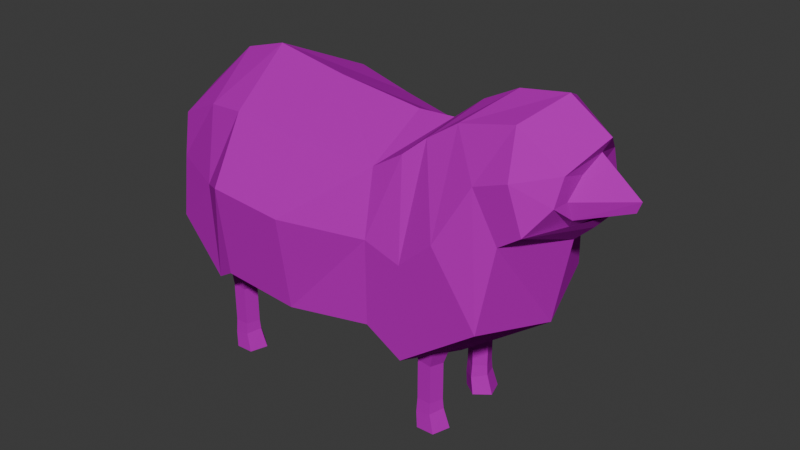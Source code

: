 # Source: sheep.blend  (saved by Blender 4.2.66; exported with 4.5.12 LTS)
import bpy
from mathutils import Matrix  # noqa: F401  (used for matrix-valued properties, if any)

bpy.ops.wm.read_factory_settings(use_empty=True)
scene = bpy.context.scene
scene.name = 'Scene'

# ---- collections
col_collection = bpy.data.collections.new('Collection'); scene.collection.children.link(col_collection)

# ---- images (referenced by path relative to the original .blend; pixels are not part of the script)
import os
ASSET_DIR = os.environ.get("B2B_ASSET_DIR", "")  # directory of the original .blend (textures are referenced by path, not embedded)
HERE = os.path.dirname(os.path.abspath(__file__))  # packed textures are extracted next to this script under _unpacked/

def load_image(name, relpath, width, height, colorspace="sRGB"):
    """Load a texture the original file referenced (path relative to the .blend, or extracted next to this script)."""
    p = next((c for c in (os.path.join(HERE, relpath), os.path.join(ASSET_DIR, relpath)) if relpath and os.path.exists(c)), "")
    if p:
        img = bpy.data.images.load(p, check_existing=True)
        img.name = name
    else:  # same state as the original file: an image datablock whose file is absent (Cycles renders it pink)
        img = bpy.data.images.new(name, width, height)
        img.source = "FILE"
        img.filepath = "//" + (relpath or name)
    img.colorspace_settings.name = colorspace
    return img
img_sheep_texture_png = load_image('sheep_texture.png', 'textures/sheep_texture.png', 1024, 1024, 'sRGB')

# ---- materials (node trees are filled in below, after node groups)
mat_material_001 = bpy.data.materials.new('Material.001')
mat_material_001.surface_render_method = 'BLENDED'
mat_material_001.blend_method = 'BLEND'
mat_material_001.use_backface_culling = True
mat_material_001.use_backface_culling_shadow = True

# ---- material node trees
mat_material_001.use_nodes = True; mat_material_001.node_tree.nodes.clear()
_N = mat_material_001.node_tree.nodes; _L = mat_material_001.node_tree.links
n0 = _N.new('ShaderNodeBsdfDiffuse'); n0.name = 'Диффузный BSDF'; n0.location = (152, 189)
n0.width = 218
n1 = _N.new('ShaderNodeOutputMaterial'); n1.name = 'Вывод материала'; n1.location = (591, 201)
n2 = _N.new('ShaderNodeTexImage'); n2.name = 'Image Texture'; n2.location = (-448, 243)
n2.image = img_sheep_texture_png
n2.interpolation = 'Closest'
n3 = _N.new('ShaderNodeMix'); n3.name = 'Mix'; n3.location = (-91, 222)
n3.data_type = 'RGBA'
n4 = _N.new('ShaderNodeVertexColor'); n4.name = 'Color Attribute'; n4.location = (-384, -66)
n4.layer_name = 'Color'
_L.new(n0.outputs[0], n1.inputs[0])
_L.new(n3.outputs[2], n0.inputs[0])
_L.new(n2.outputs[0], n3.inputs[6])
_L.new(n4.outputs[0], n3.inputs[7])
n1.is_active_output = True

# ---- world
world_world = bpy.data.worlds.new('World'); scene.world = world_world
world_world.use_nodes = True; world_world.node_tree.nodes.clear()
_N = world_world.node_tree.nodes; _L = world_world.node_tree.links
n0 = _N.new('ShaderNodeOutputWorld'); n0.name = 'World Output'; n0.location = (300, 300)
n1 = _N.new('ShaderNodeBackground'); n1.name = 'Background'; n1.location = (10, 300)
n1.inputs[0].default_value = (0.05088, 0.05088, 0.05088, 1.0)
_L.new(n1.outputs[0], n0.inputs[0])
n0.is_active_output = True
world_world.color = (0.05088, 0.05088, 0.05088)
world_world.sun_shadow_jitter_overblur = 0.0

# ---- meshes
me_cube = bpy.data.meshes.new('Cube')
me_cube.from_pydata([(0.7975, 0.8028, 0.7378), (0.8775, 1.03, -1.139), (-1.0, 1.081, 1.006), (-1.095, 1.308, -1.063), (-0.1769, 1.199, -1.239), (-0.1769, 0.9717, 0.8553), (-1.0, 1.081, 1.006), (-1.095, 1.308, -1.063), (-1.521, 1.011, 0.9499), (-1.372, 1.238, -1.236), (1.183, 0.7745, 0.9784), (1.367, 1.03, -1.424), (1.411, 0.6449, 1.182), (2.383, 1.03, -0.6813), (1.761, 0.5764, 1.415), (2.48, 0.8316, 0.3205), (-2.095, 0.9341, 0.6844), (-2.12, 1.094, -0.6622), (2.457, 0.5567, 1.57), (2.765, 0.8316, 0.5186), (3.0, 0.481, 1.145), (2.947, 0.234, 0.4846), (3.038, 0.1988, 1.079), (3.041, 0.339, 0.6219), (-1.458, 0.0, -1.331), (0.7953, 0.0, 1.169), (-1.345, 0.0, 1.488), (0.8878, 0.0, -1.421), (-0.3659, 0.0, -1.541), (-0.3659, 0.0, 1.309), (-0.6183, 0.0, -1.331), (-1.345, 0.0, 1.488), (-1.555, 0.0, -1.543), (-1.931, 0.0, 1.322), (1.284, 0.0, 1.191), (1.47, 0.0, -1.761), (1.667, 0.0, 1.494), (2.678, 0.0, -0.8772), (2.108, 0.0, 1.718), (2.882, 0.0, 0.2205), (-2.435, 0.0, -0.8468), (-2.597, 0.0, 0.737), (2.715, 0.0, 1.809), (3.116, 0.0, 0.4423), (3.223, 0.0, 1.465), (3.272, 0.0, 0.618), (3.123, 0.0, 1.281), (0.8639, 1.03, -0.05444), (-1.048, 1.488, 0.1603), (-0.1769, 1.378, -0.003024), (-1.048, 1.488, 0.1603), (-1.446, 1.238, 0.007939), (1.346, 1.03, -0.2052), (1.783, 1.03, 0.1908), (2.145, 0.8316, 0.9053), (-2.195, 0.9415, 0.08484), (2.573, 0.8316, 1.059), (2.981, 0.6122, 0.8309), (3.007, 0.4054, 0.8389), (-2.516, 0.0, -0.0549)], [], [(26, 2, 6, 31), (49, 5, 0, 47), (48, 2, 5, 49), (48, 3, 7, 50), (33, 8, 16, 41), (31, 6, 8, 33), (50, 7, 9, 51), (47, 0, 10, 52), (27, 1, 11, 35), (37, 13, 15, 39), (52, 10, 12, 53), (35, 11, 13, 37), (53, 12, 14, 54), (59, 41, 16, 55), (51, 9, 17, 55), (43, 19, 21, 45), (54, 14, 18, 56), (39, 15, 19, 43), (56, 18, 20, 57), (57, 20, 22, 58), (18, 42, 44, 20), (20, 44, 46, 22), (14, 38, 42, 18), (9, 32, 40, 17), (12, 36, 38, 14), (10, 34, 36, 12), (3, 24, 30, 7), (7, 30, 32, 9), (0, 5, 29, 25), (3, 4, 28, 24), (0, 25, 34, 10), (4, 1, 27, 28), (5, 2, 26, 29), (21, 57, 58, 23), (19, 56, 57, 21), (15, 54, 56, 19), (8, 51, 55, 16), (40, 59, 55, 17), (13, 53, 54, 15), (11, 52, 53, 13), (1, 47, 52, 11), (6, 50, 51, 8), (2, 48, 50, 6), (3, 48, 49, 4), (4, 49, 47, 1)])
_uv = me_cube.uv_layers.new(name='UVMap')
_uv.uv.foreach_set('vector', [0.875, 0.625, 0.875, 0.5, 0.875, 0.5, 0.875, 0.625, 0.4326, 0.5845, 0.4558, 0.7238, 0.3525, 0.7373, 0.3284, 0.6138, 0.1967, 0.5677, 0.2685, 0.7284, 0.1832, 0.7864, 0.1319, 0.6617, 0.5, 0.25, 0.375, 0.25, 0.375, 0.25, 0.5, 0.25, 0.09908, 0.8277, 0.06348, 0.677, 0.01205, 0.7393, 0.04764, 0.818, 0.1481, 0.8853, 0.1578, 0.8326, 0.05205, 0.7529, 0.06336, 0.8433, 0.2159, 0.6192, 0.1955, 0.4485, 0.1341, 0.4835, 0.1586, 0.6145, 0.4212, 0.5474, 0.4174, 0.6737, 0.4558, 0.6811, 0.479, 0.5363, 0.375, 0.625, 0.375, 0.5, 0.375, 0.5, 0.375, 0.625, 0.7087, 0.7612, 0.7977, 0.6218, 0.6601, 0.5375, 0.588, 0.6886, 0.6387, 0.4488, 0.6429, 0.5608, 0.6833, 0.585, 0.6919, 0.4759, 0.7856, 0.4883, 0.8065, 0.6368, 0.6504, 0.6614, 0.6427, 0.5209, 0.5743, 0.713, 0.5707, 0.7992, 0.5191, 0.7849, 0.5082, 0.7018, 0.04222, 0.6469, 0.04543, 0.7694, 0.1181, 0.7517, 0.1115, 0.6587, 0.1449, 0.6312, 0.1384, 0.4388, 0.05408, 0.501, 0.03945, 0.737, 0.4165, 0.7947, 0.4784, 0.7397, 0.4998, 0.7981, 0.4194, 0.8297, 0.5589, 0.7343, 0.5987, 0.7447, 0.5794, 0.803, 0.5321, 0.7776, 0.7244, 0.8097, 0.7076, 0.8601, 0.6812, 0.8466, 0.708, 0.784, 0.4242, 0.661, 0.5215, 0.6613, 0.5015, 0.7391, 0.4284, 0.7194, 0.4115, 0.6882, 0.4646, 0.6884, 0.4566, 0.7469, 0.4067, 0.744, 0.4572, 0.7177, 0.382, 0.8378, 0.5544, 0.8224, 0.5758, 0.7449, 0.4933, 0.761, 0.4928, 0.8036, 0.536, 0.8063, 0.5277, 0.7636, 0.6287, 0.636, 0.5193, 0.7776, 0.382, 0.8378, 0.5901, 0.6516, 0.1922, 0.3269, 0.08356, 0.3293, 0.1236, 0.4421, 0.1907, 0.4436, 0.5659, 0.7954, 0.5504, 0.8325, 0.468, 0.7963, 0.489, 0.7639, 0.4844, 0.741, 0.4357, 0.838, 0.4819, 0.8415, 0.493, 0.8266, 0.125, 0.5, 0.125, 0.625, 0.125, 0.625, 0.125, 0.5, 0.1623, 0.4412, 0.07734, 0.3649, 0.1244, 0.3273, 0.2032, 0.3989, 0.2824, 0.7663, 0.4115, 0.7423, 0.4115, 0.8221, 0.2823, 0.8744, 0.2153, 0.5081, 0.1378, 0.531, 0.1254, 0.4535, 0.2029, 0.4306, 0.4024, 0.7606, 0.3981, 0.8322, 0.4239, 0.8404, 0.451, 0.7679, 0.4601, 0.4783, 0.3734, 0.5311, 0.345, 0.4444, 0.4316, 0.3916, 0.1551, 0.7963, 0.2817, 0.767, 0.2817, 0.8734, 0.1891, 0.8996, 0.5033, 0.8139, 0.5344, 0.7932, 0.5315, 0.7347, 0.4981, 0.7533, 0.6198, 0.7689, 0.6842, 0.7933, 0.6699, 0.8439, 0.6084, 0.8078, 0.6393, 0.7306, 0.6035, 0.7867, 0.6214, 0.8294, 0.6802, 0.7802, 0.1356, 0.7898, 0.1557, 0.7117, 0.06209, 0.6186, 0.03676, 0.6679, 0.1118, 0.5028, 0.1616, 0.659, 0.07734, 0.7087, 0.02761, 0.5525, 0.6598, 0.516, 0.5999, 0.6844, 0.677, 0.8147, 0.7227, 0.695, 0.568, 0.5032, 0.5845, 0.6152, 0.6676, 0.686, 0.6955, 0.5429, 0.5203, 0.4616, 0.5459, 0.6435, 0.6009, 0.5809, 0.588, 0.446, 0.1345, 0.793, 0.07189, 0.6519, 0.1428, 0.5687, 0.2145, 0.7245, 0.625, 0.25, 0.5, 0.25, 0.5, 0.25, 0.625, 0.25, 0.2707, 0.4142, 0.2827, 0.6094, 0.3706, 0.5951, 0.3649, 0.4171, 0.4185, 0.4028, 0.4166, 0.5836, 0.5198, 0.6063, 0.513, 0.4099])
_ca = me_cube.color_attributes.new('Color', 'FLOAT_COLOR', 'POINT')
_ca.data.foreach_set('color', [0.0, 0.0, 0.0, 1.0, 0.0, 0.0, 0.0, 1.0, 0.0, 0.0, 0.0, 1.0, 0.0, 0.0, 0.0, 1.0, 0.0, 0.0, 0.0, 1.0, 0.0, 0.0, 0.0, 1.0, 0.0, 0.0, 0.0, 1.0, 0.0, 0.0, 0.0, 1.0, 0.0, 0.0, 0.0, 1.0, 0.0, 0.0, 0.0, 1.0, 0.0, 0.0, 0.0, 1.0, 0.0, 0.0, 0.0, 1.0, 0.0, 0.0, 0.0, 1.0, 0.0, 0.0, 0.0, 1.0, 0.0, 0.0, 0.0, 1.0, 0.0, 0.0, 0.0, 1.0, 0.0, 0.0, 0.0, 1.0, 0.0, 0.0, 0.0, 1.0, 0.0, 0.0, 0.0, 1.0, 0.0, 0.0, 0.0, 1.0, 0.0, 0.0, 0.0, 1.0, 0.0, 0.0, 0.0, 1.0, 0.0, 0.0, 0.0, 1.0, 0.0, 0.0, 0.0, 1.0, 0.0, 0.0, 0.0, 1.0, 0.0, 0.0, 0.0, 1.0, 0.0, 0.0, 0.0, 1.0, 0.0, 0.0, 0.0, 1.0, 0.0, 0.0, 0.0, 1.0, 0.0, 0.0, 0.0, 1.0, 0.0, 0.0, 0.0, 1.0, 0.0, 0.0, 0.0, 1.0, 0.0, 0.0, 0.0, 1.0, 0.0, 0.0, 0.0, 1.0, 0.0, 0.0, 0.0, 1.0, 0.0, 0.0, 0.0, 1.0, 0.0, 0.0, 0.0, 1.0, 0.0, 0.0, 0.0, 1.0, 0.0, 0.0, 0.0, 1.0, 0.0, 0.0, 0.0, 1.0, 0.0, 0.0, 0.0, 1.0, 0.0, 0.0, 0.0, 1.0, 0.0, 0.0, 0.0, 1.0, 0.0, 0.0, 0.0, 1.0, 0.0, 0.0, 0.0, 1.0, 0.0, 0.0, 0.0, 1.0, 0.0, 0.0, 0.0, 1.0, 0.0, 0.0, 0.0, 1.0, 0.0, 0.0, 0.0, 1.0, 0.0, 0.0, 0.0, 1.0, 0.0, 0.0, 0.0, 1.0, 0.0, 0.0, 0.0, 1.0, 0.0, 0.0, 0.0, 1.0, 0.0, 0.0, 0.0, 1.0, 0.0, 0.0, 0.0, 1.0, 0.0, 0.0, 0.0, 1.0, 0.0, 0.0, 0.0, 1.0, 0.0, 0.0, 0.0, 1.0, 0.0, 0.0, 0.0, 1.0, 0.0, 0.0, 0.0, 1.0])
me_cube.materials.append(mat_material_001)
me_cube.use_mirror_vertex_groups = False
me_cube.update()
me_004 = bpy.data.meshes.new('Цилиндр.004')
me_004.from_pydata([(-1.867e-08, 1.0, 1.0), (0.9418, 0.309, 0.8679), (0.5821, -0.809, 0.9183), (-0.5821, -0.809, 1.082), (-0.9418, 0.309, 1.132), (0.0, 1.0, -2.38), (0.9511, 0.309, -2.38), (0.5878, -0.809, -2.38), (-0.5878, -0.809, -2.38), (-0.9511, 0.309, -2.38), (-7.664e-08, 1.105, -3.46), (1.022, 0.3415, -3.214), (0.6316, -0.894, -3.308), (-0.6316, -0.894, -3.611), (-1.022, 0.3415, -3.705), (0.334, 1.302, -4.851), (1.572, 0.4025, -4.816), (1.099, -1.054, -4.83), (-0.4312, -1.054, -4.873), (-0.9041, 0.4025, -4.886), (0.2102, 1.319, 2.498), (1.452, 0.4074, 2.324), (0.9777, -1.067, 2.39), (-0.5573, -1.067, 2.606), (-1.032, 0.4074, 2.672), (0.6054, 1.776, 5.315), (2.278, 0.549, 5.08), (1.639, -1.437, 5.17), (-0.4287, -1.437, 5.46), (-1.068, 0.549, 5.549)], [], [(2, 7, 6, 1), (3, 8, 7, 2), (4, 9, 8, 3), (2, 1, 21, 22), (0, 5, 9, 4), (6, 7, 12, 11), (12, 13, 18, 17), (9, 5, 10, 14), (7, 8, 13, 12), (5, 6, 11, 10), (8, 9, 14, 13), (15, 16, 17, 18, 19), (10, 11, 16, 15), (13, 14, 19, 18), (11, 12, 17, 16), (14, 10, 15, 19), (20, 24, 29, 25), (0, 4, 24, 20), (1, 0, 20, 21), (3, 2, 22, 23), (4, 3, 23, 24), (26, 25, 29, 28, 27), (23, 22, 27, 28), (21, 20, 25, 26), (24, 23, 28, 29), (22, 21, 26, 27), (1, 6, 5, 0)])
_uv = me_004.uv_layers.new(name='UVКарта')
_uv.uv.foreach_set('vector', [0.2676, 0.352, 0.2953, 0.4682, 0.3001, 0.4553, 0.2753, 0.3588, 0.3157, 0.3471, 0.3157, 0.4615, 0.2953, 0.4682, 0.2676, 0.352, 0.2602, 0.342, 0.2939, 0.474, 0.3157, 0.4615, 0.3157, 0.3471, 0.1147, 0.2067, 0.1189, 0.2162, 0.0872, 0.2401, 0.08404, 0.2286, 0.3209, 0.3397, 0.3482, 0.4571, 0.2939, 0.474, 0.2602, 0.342, 0.3001, 0.4553, 0.2953, 0.4682, 0.2974, 0.4959, 0.3207, 0.5014, 0.1289, 0.06899, 0.09872, 0.09428, 0.09158, 0.0651, 0.1254, 0.02619, 0.2939, 0.474, 0.3482, 0.4571, 0.3459, 0.4663, 0.2966, 0.5044, 0.2953, 0.4682, 0.3157, 0.4615, 0.3252, 0.4542, 0.2974, 0.4959, 0.3267, 0.4817, 0.3001, 0.4553, 0.3207, 0.5014, 0.3347, 0.4652, 0.3157, 0.4615, 0.2939, 0.474, 0.2966, 0.5044, 0.3252, 0.4542, 0.2712, 0.3926, 0.2991, 0.3723, 0.2884, 0.3395, 0.2539, 0.3395, 0.2432, 0.3723, 0.6535, 0.2135, 0.6213, 0.2042, 0.6139, 0.232, 0.6398, 0.2413, 0.1301, 0.08504, 0.1096, 0.07346, 0.109, 0.1182, 0.1204, 0.1182, 0.626, 0.2021, 0.6399, 0.2166, 0.6417, 0.2339, 0.613, 0.2321, 0.1096, 0.07346, 0.08422, 0.06767, 0.08904, 0.1036, 0.109, 0.1182, 2.98e-08, 1.0, 0.2, 1.0, 0.2, 1.0, 2.98e-08, 1.0, 0.1119, 0.1792, 0.1136, 0.1916, 0.08344, 0.206, 0.08107, 0.1945, 0.1189, 0.2162, 0.1221, 0.2214, 0.09066, 0.2491, 0.0872, 0.2401, 0.1131, 0.1987, 0.1147, 0.2067, 0.08404, 0.2286, 0.08551, 0.2194, 0.1136, 0.1916, 0.1131, 0.1987, 0.08551, 0.2194, 0.08344, 0.206, 0.4783, 0.3242, 0.25, 0.49, 0.02175, 0.3242, 0.1089, 0.05584, 0.3911, 0.05584, 0.4, 1.0, 0.6, 1.0, 0.6, 1.0, 0.4, 1.0, 0.8, 1.0, 1.0, 1.0, 1.0, 1.0, 0.8, 1.0, 0.2, 1.0, 0.4, 1.0, 0.4, 1.0, 0.2, 1.0, 0.6, 1.0, 0.8, 1.0, 0.8, 1.0, 0.6, 1.0, 0.2753, 0.3588, 0.3001, 0.4553, 0.3267, 0.4817, 0.3138, 0.3572])
me_004.materials.append(mat_material_001)
me_004.update()
me_006 = bpy.data.meshes.new('Цилиндр.006')
me_006.from_pydata([(-1.867e-08, 1.0, 1.0), (0.9418, 0.309, 0.8679), (0.5821, -0.809, 0.9183), (-0.5821, -0.809, 1.082), (-0.9418, 0.309, 1.132), (0.0, 1.0, -2.38), (0.9511, 0.309, -2.38), (0.5878, -0.809, -2.38), (-0.5878, -0.809, -2.38), (-0.9511, 0.309, -2.38), (-7.664e-08, 1.105, -3.46), (1.022, 0.3415, -3.214), (0.6316, -0.894, -3.308), (-0.6316, -0.894, -3.611), (-1.022, 0.3415, -3.705), (0.334, 1.302, -4.851), (1.572, 0.4025, -4.816), (1.099, -1.054, -4.83), (-0.4312, -1.054, -4.873), (-0.9041, 0.4025, -4.886), (0.2102, 1.319, 2.498), (1.452, 0.4074, 2.324), (0.9777, -1.067, 2.39), (-0.5573, -1.067, 2.606), (-1.032, 0.4074, 2.672), (0.6054, 1.776, 5.315), (2.278, 0.549, 5.08), (1.639, -1.437, 5.17), (-0.4287, -1.437, 5.46), (1.61, 0.549, 5.549)], [], [(2, 7, 6, 1), (3, 8, 7, 2), (4, 9, 8, 3), (2, 1, 21, 22), (0, 5, 9, 4), (6, 7, 12, 11), (12, 13, 18, 17), (9, 5, 10, 14), (7, 8, 13, 12), (5, 6, 11, 10), (8, 9, 14, 13), (15, 16, 17, 18, 19), (10, 11, 16, 15), (13, 14, 19, 18), (11, 12, 17, 16), (14, 10, 15, 19), (20, 24, 29, 25), (0, 4, 24, 20), (1, 0, 20, 21), (3, 2, 22, 23), (4, 3, 23, 24), (26, 25, 29, 28, 27), (23, 22, 27, 28), (21, 20, 25, 26), (24, 23, 28, 29), (22, 21, 26, 27), (1, 6, 5, 0)])
_uv = me_006.uv_layers.new(name='UVКарта')
_uv.uv.foreach_set('vector', [0.2676, 0.352, 0.2953, 0.4682, 0.3001, 0.4553, 0.2753, 0.3588, 0.3157, 0.3471, 0.3157, 0.4615, 0.2953, 0.4682, 0.2676, 0.352, 0.2602, 0.342, 0.2939, 0.474, 0.3157, 0.4615, 0.3157, 0.3471, 0.1147, 0.2067, 0.1189, 0.2162, 0.0872, 0.2401, 0.08404, 0.2286, 0.3209, 0.3397, 0.3482, 0.4571, 0.2939, 0.474, 0.2602, 0.342, 0.3001, 0.4553, 0.2953, 0.4682, 0.2974, 0.4959, 0.3207, 0.5014, 0.1289, 0.06899, 0.09872, 0.09428, 0.09158, 0.0651, 0.1254, 0.02619, 0.2939, 0.474, 0.3482, 0.4571, 0.3459, 0.4663, 0.2966, 0.5044, 0.2953, 0.4682, 0.3157, 0.4615, 0.3252, 0.4542, 0.2974, 0.4959, 0.3267, 0.4817, 0.3001, 0.4553, 0.3207, 0.5014, 0.3347, 0.4652, 0.3157, 0.4615, 0.2939, 0.474, 0.2966, 0.5044, 0.3252, 0.4542, 0.2856, 0.3216, 0.262, 0.3387, 0.271, 0.3664, 0.3001, 0.3664, 0.3091, 0.3387, 0.6535, 0.2135, 0.6213, 0.2042, 0.6139, 0.232, 0.6398, 0.2413, 0.1301, 0.08504, 0.1096, 0.07346, 0.109, 0.1182, 0.1204, 0.1182, 0.626, 0.2021, 0.6399, 0.2166, 0.6417, 0.2339, 0.613, 0.2321, 0.1096, 0.07346, 0.08422, 0.06767, 0.08904, 0.1036, 0.109, 0.1182, 0.2626, 0.3453, 0.2904, 0.3453, 0.2904, 0.3453, 0.2626, 0.3453, 0.1119, 0.1792, 0.1136, 0.1916, 0.08344, 0.206, 0.08107, 0.1945, 0.1189, 0.2162, 0.1221, 0.2214, 0.09066, 0.2491, 0.0872, 0.2401, 0.1131, 0.1987, 0.1147, 0.2067, 0.08404, 0.2286, 0.08551, 0.2194, 0.1136, 0.1916, 0.1131, 0.1987, 0.08551, 0.2194, 0.08344, 0.206, 0.4783, 0.3242, 0.25, 0.49, 0.02175, 0.3242, 0.1089, 0.05584, 0.3911, 0.05584, 0.3183, 0.3453, 0.3461, 0.3453, 0.3461, 0.3453, 0.3183, 0.3453, 0.3739, 0.3453, 0.4017, 0.3453, 0.4017, 0.3453, 0.3739, 0.3453, 0.2904, 0.3453, 0.3183, 0.3453, 0.3183, 0.3453, 0.2904, 0.3453, 0.3461, 0.3453, 0.3739, 0.3453, 0.3739, 0.3453, 0.3461, 0.3453, 0.2753, 0.3588, 0.3001, 0.4553, 0.3267, 0.4817, 0.3138, 0.3572])
me_006.materials.append(mat_material_001)
me_006.update()
me_cube_001 = bpy.data.meshes.new('Cube.001')
me_cube_001.from_pydata([(2.947, 0.234, 0.4846), (3.038, 0.1988, 1.079), (3.041, 0.339, 0.6219), (3.272, 0.0, 0.618), (3.123, 0.0, 1.281), (3.565, 0.0, 0.7407), (3.007, 0.4054, 0.8389), (3.616, 0.0, 0.8812)], [], [(3, 0, 2, 5), (6, 1, 4, 7), (2, 6, 7, 5)])
_uv = me_cube_001.uv_layers.new(name='UVMap')
_uv.uv.foreach_set('vector', [0.9783, 0.7519, 0.8817, 0.7571, 0.89, 0.7856, 0.988, 0.7708, 0.8687, 0.8571, 0.8369, 0.9181, 0.8684, 0.9515, 0.9257, 0.8986, 0.89, 0.789, 0.8326, 0.8813, 0.9938, 0.806, 0.9872, 0.758])
_ca = me_cube_001.color_attributes.new('Color', 'FLOAT_COLOR', 'POINT')
_ca.data.foreach_set('color', [0.0, 0.0, 0.0, 1.0, 0.0, 0.0, 0.0, 1.0, 0.0, 0.0, 0.0, 1.0, 0.0, 0.0, 0.0, 1.0, 0.0, 0.0, 0.0, 1.0, 0.0, 0.0, 0.0, 1.0, 0.0, 0.0, 0.0, 1.0, 0.0, 0.0, 0.0, 1.0])
me_cube_001.materials.append(mat_material_001)
me_cube_001.use_mirror_vertex_groups = False
me_cube_001.update()

# ---- objects
ob_cube = bpy.data.objects.new('Cube', me_cube)
ob_001 = bpy.data.objects.new('Цилиндр.001', me_004)
ob_004 = bpy.data.objects.new('Цилиндр.004', me_006)
ob_cube_001 = bpy.data.objects.new('Cube.001', me_cube_001)

# ---- transforms, parenting, visibility, modifiers, constraints
ob_cube.location = (0.0, 0.0, 2.704)
ob_cube.lock_rotations_4d = False
ob_cube.empty_display_type = 'ARROWS'
ob_cube.lineart.crease_threshold = 0.0
_m = ob_cube.modifiers.new('Зеркало', 'MIRROR')
_m.use_axis = (False, True, False)
_m.use_clip = True
ob_001.location = (1.396, -0.4985, 0.8909)
ob_001.scale = (0.1583, 0.1583, 0.1583)
_m = ob_001.modifiers.new('Зеркало', 'MIRROR')
_m.use_axis = (False, True, False)
_m.mirror_object = ob_cube
ob_004.location = (-1.559, -0.6585, 0.8909)
ob_004.scale = (0.1583, 0.1583, 0.1583)
_m = ob_004.modifiers.new('Зеркало', 'MIRROR')
_m.use_axis = (False, True, False)
_m.mirror_object = ob_cube
ob_cube_001.location = (0.0, 0.0, 2.704)
ob_cube_001.lock_rotations_4d = False
ob_cube_001.empty_display_type = 'ARROWS'
ob_cube_001.lineart.crease_threshold = 0.0
_m = ob_cube_001.modifiers.new('Зеркало', 'MIRROR')
_m.use_axis = (False, True, False)
_m.use_clip = True

# ---- collection membership
col_collection.objects.link(ob_cube)
col_collection.objects.link(ob_001)
col_collection.objects.link(ob_004)
col_collection.objects.link(ob_cube_001)

# ---- scene / render settings (as saved in the file)
scene.frame_start = 1; scene.frame_end = 250; scene.frame_set(33)
scene.render.engine = 'BLENDER_EEVEE_NEXT'
bpy.context.view_layer.update()

# ---- added for rendering (the .blend has no active camera and no usable light): camera, sun
cam_auto = bpy.data.cameras.new('AutoCamera')
cam_auto.lens = 50.0
cam_auto.sensor_width = 36.0
cam_auto.clip_end = 1000.0
ob_auto_camera = bpy.data.objects.new('AutoCamera', cam_auto)
scene.collection.objects.link(ob_auto_camera)
ob_auto_camera.location = (8.07068, -9.0731, 8.36414)
ob_auto_camera.rotation_euler = (1.09748, -7.21219e-08, 0.694738)
scene.camera = ob_auto_camera
light_auto_sun = bpy.data.lights.new('AutoSun', 'SUN')
light_auto_sun.energy = 3.0
light_auto_sun.angle = 0.0523599
ob_auto_sun = bpy.data.objects.new('AutoSun', light_auto_sun)
scene.collection.objects.link(ob_auto_sun)
ob_auto_sun.rotation_euler = (0.872665, 0.174533, 0.523599)
bpy.context.view_layer.update()
